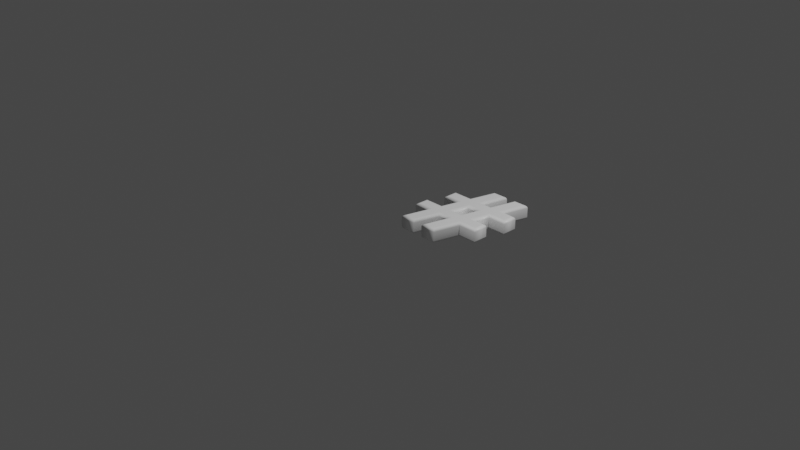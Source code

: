 # Source: 35.blend  (saved by Blender 2.83.19; exported with 4.5.12 LTS)
import bpy
from mathutils import Matrix  # noqa: F401  (used for matrix-valued properties, if any)

bpy.ops.wm.read_factory_settings(use_empty=True)
scene = bpy.context.scene
scene.name = 'Scene'

# ---- collections
col_collection = bpy.data.collections.new('Collection'); scene.collection.children.link(col_collection)

# ---- materials (node trees are filled in below, after node groups)
mat_material = bpy.data.materials.new('Material')
mat_material.alpha_threshold = 0.0
mat_material.use_transparent_shadow = False
mat_material.line_color = (0.0, 0.0, 0.0, 1.0)

# ---- material node trees
mat_material.use_nodes = True; mat_material.node_tree.nodes.clear()
_N = mat_material.node_tree.nodes; _L = mat_material.node_tree.links
n0 = _N.new('ShaderNodeOutputMaterial'); n0.name = 'Material Output'; n0.location = (300, 300)
n1 = _N.new('ShaderNodeBsdfPrincipled'); n1.name = 'Principled BSDF'; n1.location = (10, 300)
n1.distribution = 'GGX'
n1.subsurface_method = 'BURLEY'
n1.inputs[0].default_value = (1.0, 1.0, 1.0, 1.0)
n1.inputs[2].default_value = 0.4
n1.inputs[3].default_value = 1.45
n1.inputs[27].default_value = (0.0, 0.0, 0.0, 1.0)
n1.inputs[28].default_value = 1.0
_L.new(n1.outputs[0], n0.inputs[0])
n0.is_active_output = True

# ---- world
world_world = bpy.data.worlds.new('World'); scene.world = world_world
world_world.use_nodes = True; world_world.node_tree.nodes.clear()
_N = world_world.node_tree.nodes; _L = world_world.node_tree.links
n0 = _N.new('ShaderNodeOutputWorld'); n0.name = 'World Output'; n0.location = (300, 300)
n1 = _N.new('ShaderNodeBackground'); n1.name = 'Background'; n1.location = (10, 300)
n1.inputs[0].default_value = (0.05088, 0.05088, 0.05088, 1.0)
_L.new(n1.outputs[0], n0.inputs[0])
n0.is_active_output = True
world_world.color = (0.05088, 0.05088, 0.05088)
world_world.use_sun_shadow = False
world_world.sun_shadow_jitter_overblur = 0.0

# ---- cameras
cam_camera = bpy.data.cameras.new('Camera')
cam_camera.clip_end = 100.0
cam_camera.ortho_scale = 7.314

# ---- lights
light_light = bpy.data.lights.new('Light', 'POINT')
light_light.transmission_factor = 0.0
light_light.energy = 1000.0
light_light.shadow_soft_size = 0.1
light_light.shadow_maximum_resolution = 0.006
light_light.use_absolute_resolution = True

# ---- meshes
me_35 = bpy.data.meshes.new('35')
me_35.from_pydata([(0.3648, 1.023, 0.08), (0.4762, 1.023, 0.08), (0.4038, 0.7344, 0.08), (0.5743, 0.7344, 0.08), (0.6474, 1.023, 0.08), (0.7588, 1.023, 0.08), (0.6857, 0.7344, 0.08), (0.8556, 0.7344, 0.08), (0.8556, 0.6272, 0.08), (0.6599, 0.6272, 0.08), (0.6015, 0.3947, 0.08), (0.7755, 0.3947, 0.08), (0.7755, 0.2882, 0.08), (0.5743, 0.2882, 0.08), (0.5019, 1.311e-09, 0.08), (0.3905, 1.311e-09, 0.08), (0.4636, 0.2882, 0.08), (0.2924, 0.2882, 0.08), (0.2193, 1.311e-09, 0.08), (0.1086, 1.311e-09, 0.08), (0.181, 0.2882, 0.08), (0.001392, 0.2882, 0.08), (0.001392, 0.3947, 0.08), (0.2081, 0.3947, 0.08), (0.2666, 0.6272, 0.08), (0.08145, 0.6272, 0.08), (0.08145, 0.7344, 0.08), (0.2924, 0.7344, 0.08), (0.4908, 0.3947, 0.08), (0.5486, 0.6272, 0.08), (0.378, 0.6272, 0.08), (0.3195, 0.3947, 0.08), (0.3648, 1.023, -0.08), (0.4762, 1.023, -0.08), (0.4038, 0.7344, -0.08), (0.5743, 0.7344, -0.08), (0.6474, 1.023, -0.08), (0.7588, 1.023, -0.08), (0.6857, 0.7344, -0.08), (0.8556, 0.7344, -0.08), (0.8556, 0.6272, -0.08), (0.6599, 0.6272, -0.08), (0.6015, 0.3947, -0.08), (0.7755, 0.3947, -0.08), (0.7755, 0.2882, -0.08), (0.5743, 0.2882, -0.08), (0.5019, -3.577e-10, -0.08), (0.3905, -3.577e-10, -0.08), (0.4636, 0.2882, -0.08), (0.2924, 0.2882, -0.08), (0.2193, -3.577e-10, -0.08), (0.1086, -3.577e-10, -0.08), (0.181, 0.2882, -0.08), (0.001392, 0.2882, -0.08), (0.001392, 0.3947, -0.08), (0.2081, 0.3947, -0.08), (0.2666, 0.6272, -0.08), (0.08145, 0.6272, -0.08), (0.08145, 0.7344, -0.08), (0.2924, 0.7344, -0.08), (0.4908, 0.3947, -0.08), (0.5486, 0.6272, -0.08), (0.378, 0.6272, -0.08), (0.3195, 0.3947, -0.08), (0.3648, 1.023, -0.08), (0.3558, 1.035, -0.07772), (0.3482, 1.045, -0.07121), (0.3431, 1.051, -0.06148), (0.3414, 1.053, -0.05), (0.3414, 1.053, 0.05), (0.3431, 1.051, 0.06148), (0.3482, 1.045, 0.07121), (0.3558, 1.035, 0.07772), (0.3648, 1.023, 0.08), (0.4762, 1.023, -0.08), (0.4909, 1.035, -0.07772), (0.5033, 1.045, -0.07121), (0.5117, 1.051, -0.06148), (0.5146, 1.053, -0.05), (0.5146, 1.053, 0.05), (0.5117, 1.051, 0.06148), (0.5033, 1.045, 0.07121), (0.4909, 1.035, 0.07772), (0.4762, 1.023, 0.08), (0.4038, 0.7344, -0.08), (0.4185, 0.7459, -0.07772), (0.4309, 0.7556, -0.07121), (0.4393, 0.7621, -0.06148), (0.4422, 0.7644, -0.05), (0.4422, 0.7644, 0.05), (0.4393, 0.7621, 0.06148), (0.4309, 0.7556, 0.07121), (0.4185, 0.7459, 0.07772), (0.4038, 0.7344, 0.08), (0.5743, 0.7344, -0.08), (0.5654, 0.7459, -0.07772), (0.5578, 0.7556, -0.07121), (0.5527, 0.7621, -0.06148), (0.551, 0.7644, -0.05), (0.551, 0.7644, 0.05), (0.5527, 0.7621, 0.06148), (0.5578, 0.7556, 0.07121), (0.5654, 0.7459, 0.07772), (0.5743, 0.7344, 0.08), (0.6474, 1.023, -0.08), (0.6385, 1.035, -0.07772), (0.6309, 1.045, -0.07121), (0.6258, 1.051, -0.06148), (0.6241, 1.053, -0.05), (0.6241, 1.053, 0.05), (0.6258, 1.051, 0.06148), (0.6309, 1.045, 0.07121), (0.6385, 1.035, 0.07772), (0.6474, 1.023, 0.08), (0.7588, 1.023, -0.08), (0.7735, 1.035, -0.07772), (0.786, 1.045, -0.07121), (0.7944, 1.051, -0.06148), (0.7973, 1.053, -0.05), (0.7973, 1.053, 0.05), (0.7944, 1.051, 0.06148), (0.786, 1.045, 0.07121), (0.7735, 1.035, 0.07772), (0.7588, 1.023, 0.08), (0.6857, 0.7344, -0.08), (0.7004, 0.7459, -0.07772), (0.7129, 0.7556, -0.07121), (0.7213, 0.7621, -0.06148), (0.7242, 0.7644, -0.05), (0.7242, 0.7644, 0.05), (0.7213, 0.7621, 0.06148), (0.7129, 0.7556, 0.07121), (0.7004, 0.7459, 0.07772), (0.6857, 0.7344, 0.08), (0.8556, 0.7344, -0.08), (0.867, 0.7459, -0.07772), (0.8768, 0.7556, -0.07121), (0.8833, 0.7621, -0.06148), (0.8856, 0.7644, -0.05), (0.8856, 0.7644, 0.05), (0.8833, 0.7621, 0.06148), (0.8768, 0.7556, 0.07121), (0.867, 0.7459, 0.07772), (0.8556, 0.7344, 0.08), (0.8556, 0.6272, -0.08), (0.867, 0.6157, -0.07772), (0.8768, 0.606, -0.07121), (0.8833, 0.5995, -0.06148), (0.8856, 0.5972, -0.05), (0.8856, 0.5972, 0.05), (0.8833, 0.5995, 0.06148), (0.8768, 0.606, 0.07121), (0.867, 0.6157, 0.07772), (0.8556, 0.6272, 0.08), (0.6599, 0.6272, -0.08), (0.6689, 0.6157, -0.07772), (0.6765, 0.606, -0.07121), (0.6815, 0.5995, -0.06148), (0.6833, 0.5972, -0.05), (0.6833, 0.5972, 0.05), (0.6815, 0.5995, 0.06148), (0.6765, 0.606, 0.07121), (0.6689, 0.6157, 0.07772), (0.6599, 0.6272, 0.08), (0.6015, 0.3947, -0.08), (0.6162, 0.4062, -0.07772), (0.6287, 0.4159, -0.07121), (0.637, 0.4224, -0.06148), (0.6399, 0.4247, -0.05), (0.6399, 0.4247, 0.05), (0.637, 0.4224, 0.06148), (0.6287, 0.4159, 0.07121), (0.6162, 0.4062, 0.07772), (0.6015, 0.3947, 0.08), (0.7755, 0.3947, -0.08), (0.787, 0.4062, -0.07772), (0.7967, 0.4159, -0.07121), (0.8032, 0.4224, -0.06148), (0.8055, 0.4247, -0.05), (0.8055, 0.4247, 0.05), (0.8032, 0.4224, 0.06148), (0.7967, 0.4159, 0.07121), (0.787, 0.4062, 0.07772), (0.7755, 0.3947, 0.08), (0.7755, 0.2882, -0.08), (0.787, 0.2767, -0.07772), (0.7967, 0.267, -0.07121), (0.8032, 0.2605, -0.06148), (0.8055, 0.2582, -0.05), (0.8055, 0.2582, 0.05), (0.8032, 0.2605, 0.06148), (0.7967, 0.267, 0.07121), (0.787, 0.2767, 0.07772), (0.7755, 0.2882, 0.08), (0.5743, 0.2882, -0.08), (0.5833, 0.2767, -0.07772), (0.5909, 0.267, -0.07121), (0.5959, 0.2605, -0.06148), (0.5977, 0.2582, -0.05), (0.5977, 0.2582, 0.05), (0.5959, 0.2605, 0.06148), (0.5909, 0.267, 0.07121), (0.5833, 0.2767, 0.07772), (0.5743, 0.2882, 0.08), (0.5019, -3.577e-10, -0.08), (0.5109, -0.01148, -0.07772), (0.5185, -0.02121, -0.07121), (0.5235, -0.02772, -0.06148), (0.5253, -0.03, -0.05), (0.5253, -0.03, 0.05), (0.5235, -0.02772, 0.06148), (0.5185, -0.02121, 0.07121), (0.5109, -0.01148, 0.07772), (0.5019, 1.311e-09, 0.08), (0.3905, -3.577e-10, -0.08), (0.3758, -0.01148, -0.07772), (0.3633, -0.02121, -0.07121), (0.3549, -0.02772, -0.06148), (0.352, -0.03, -0.05), (0.352, -0.03, 0.05), (0.3549, -0.02772, 0.06148), (0.3633, -0.02121, 0.07121), (0.3758, -0.01148, 0.07772), (0.3905, 1.311e-09, 0.08), (0.4636, 0.2882, -0.08), (0.4489, 0.2767, -0.07772), (0.4364, 0.267, -0.07121), (0.428, 0.2605, -0.06148), (0.4251, 0.2582, -0.05), (0.4251, 0.2582, 0.05), (0.428, 0.2605, 0.06148), (0.4364, 0.267, 0.07121), (0.4489, 0.2767, 0.07772), (0.4636, 0.2882, 0.08), (0.2924, 0.2882, -0.08), (0.3013, 0.2767, -0.07772), (0.3089, 0.267, -0.07121), (0.3139, 0.2605, -0.06148), (0.3157, 0.2582, -0.05), (0.3157, 0.2582, 0.05), (0.3139, 0.2605, 0.06148), (0.3089, 0.267, 0.07121), (0.3013, 0.2767, 0.07772), (0.2924, 0.2882, 0.08), (0.2193, -3.577e-10, -0.08), (0.2282, -0.01148, -0.07772), (0.2358, -0.02121, -0.07121), (0.2408, -0.02772, -0.06148), (0.2426, -0.03, -0.05), (0.2426, -0.03, 0.05), (0.2408, -0.02772, 0.06148), (0.2358, -0.02121, 0.07121), (0.2282, -0.01148, 0.07772), (0.2193, 1.311e-09, 0.08), (0.1086, -3.577e-10, -0.08), (0.09388, -0.01148, -0.07772), (0.0814, -0.02121, -0.07121), (0.07306, -0.02772, -0.06148), (0.07013, -0.03, -0.05), (0.07013, -0.03, 0.05), (0.07306, -0.02772, 0.06148), (0.0814, -0.02121, 0.07121), (0.09388, -0.01148, 0.07772), (0.1086, 1.311e-09, 0.08), (0.181, 0.2882, -0.08), (0.1663, 0.2767, -0.07772), (0.1538, 0.267, -0.07121), (0.1455, 0.2605, -0.06148), (0.1425, 0.2582, -0.05), (0.1425, 0.2582, 0.05), (0.1455, 0.2605, 0.06148), (0.1538, 0.267, 0.07121), (0.1663, 0.2767, 0.07772), (0.181, 0.2882, 0.08), (0.001392, 0.2882, -0.08), (-0.01009, 0.2767, -0.07772), (-0.01982, 0.267, -0.07121), (-0.02632, 0.2605, -0.06148), (-0.02861, 0.2582, -0.05), (-0.02861, 0.2582, 0.05), (-0.02632, 0.2605, 0.06148), (-0.01982, 0.267, 0.07121), (-0.01009, 0.2767, 0.07772), (0.001392, 0.2882, 0.08), (0.001392, 0.3947, -0.08), (-0.01009, 0.4062, -0.07772), (-0.01982, 0.4159, -0.07121), (-0.02632, 0.4224, -0.06148), (-0.02861, 0.4247, -0.05), (-0.02861, 0.4247, 0.05), (-0.02632, 0.4224, 0.06148), (-0.01982, 0.4159, 0.07121), (-0.01009, 0.4062, 0.07772), (0.001392, 0.3947, 0.08), (0.2081, 0.3947, -0.08), (0.1992, 0.4062, -0.07772), (0.1916, 0.4159, -0.07121), (0.1865, 0.4224, -0.06148), (0.1848, 0.4247, -0.05), (0.1848, 0.4247, 0.05), (0.1865, 0.4224, 0.06148), (0.1916, 0.4159, 0.07121), (0.1992, 0.4062, 0.07772), (0.2081, 0.3947, 0.08), (0.2666, 0.6272, -0.08), (0.2519, 0.6157, -0.07772), (0.2394, 0.606, -0.07121), (0.2311, 0.5995, -0.06148), (0.2281, 0.5972, -0.05), (0.2281, 0.5972, 0.05), (0.2311, 0.5995, 0.06148), (0.2394, 0.606, 0.07121), (0.2519, 0.6157, 0.07772), (0.2666, 0.6272, 0.08), (0.08145, 0.6272, -0.08), (0.06997, 0.6157, -0.07772), (0.06023, 0.606, -0.07121), (0.05373, 0.5995, -0.06148), (0.05145, 0.5972, -0.05), (0.05145, 0.5972, 0.05), (0.05373, 0.5995, 0.06148), (0.06023, 0.606, 0.07121), (0.06997, 0.6157, 0.07772), (0.08145, 0.6272, 0.08), (0.08145, 0.7344, -0.08), (0.06997, 0.7459, -0.07772), (0.06023, 0.7556, -0.07121), (0.05373, 0.7621, -0.06148), (0.05145, 0.7644, -0.05), (0.05145, 0.7644, 0.05), (0.05373, 0.7621, 0.06148), (0.06023, 0.7556, 0.07121), (0.06997, 0.7459, 0.07772), (0.08145, 0.7344, 0.08), (0.2924, 0.7344, -0.08), (0.2834, 0.7459, -0.07772), (0.2758, 0.7556, -0.07121), (0.2707, 0.7621, -0.06148), (0.269, 0.7644, -0.05), (0.269, 0.7644, 0.05), (0.2707, 0.7621, 0.06148), (0.2758, 0.7556, 0.07121), (0.2834, 0.7459, 0.07772), (0.2924, 0.7344, 0.08), (0.4908, 0.3947, -0.08), (0.4818, 0.4062, -0.07772), (0.4742, 0.4159, -0.07121), (0.4691, 0.4224, -0.06148), (0.4673, 0.4247, -0.05), (0.4673, 0.4247, 0.05), (0.4691, 0.4224, 0.06148), (0.4742, 0.4159, 0.07121), (0.4818, 0.4062, 0.07772), (0.4908, 0.3947, 0.08), (0.5486, 0.6272, -0.08), (0.5339, 0.6157, -0.07772), (0.5214, 0.606, -0.07121), (0.5131, 0.5995, -0.06148), (0.5102, 0.5972, -0.05), (0.5102, 0.5972, 0.05), (0.5131, 0.5995, 0.06148), (0.5214, 0.606, 0.07121), (0.5339, 0.6157, 0.07772), (0.5486, 0.6272, 0.08), (0.378, 0.6272, -0.08), (0.387, 0.6157, -0.07772), (0.3945, 0.606, -0.07121), (0.3996, 0.5995, -0.06148), (0.4014, 0.5972, -0.05), (0.4014, 0.5972, 0.05), (0.3996, 0.5995, 0.06148), (0.3945, 0.606, 0.07121), (0.387, 0.6157, 0.07772), (0.378, 0.6272, 0.08), (0.3195, 0.3947, -0.08), (0.3343, 0.4062, -0.07772), (0.3467, 0.4159, -0.07121), (0.3551, 0.4224, -0.06148), (0.358, 0.4247, -0.05), (0.358, 0.4247, 0.05), (0.3551, 0.4224, 0.06148), (0.3467, 0.4159, 0.07121), (0.3343, 0.4062, 0.07772), (0.3195, 0.3947, 0.08)], [], [(27, 1, 0), (27, 2, 1), (3, 5, 4), (3, 6, 5), (25, 27, 26), (25, 2, 27), (25, 3, 2), (25, 6, 3), (25, 7, 6), (25, 8, 7), (24, 8, 25), (23, 30, 24), (30, 8, 24), (23, 31, 30), (29, 8, 30), (28, 9, 29), (9, 8, 29), (28, 10, 9), (21, 23, 22), (21, 31, 23), (21, 28, 31), (21, 10, 28), (21, 11, 10), (21, 12, 11), (20, 12, 21), (19, 17, 20), (17, 12, 20), (19, 18, 17), (16, 12, 17), (15, 13, 16), (13, 12, 16), (15, 14, 13), (33, 59, 32), (34, 59, 33), (37, 35, 36), (38, 35, 37), (59, 57, 58), (34, 57, 59), (35, 57, 34), (38, 57, 35), (39, 57, 38), (40, 57, 39), (40, 56, 57), (62, 55, 56), (40, 62, 56), (63, 55, 62), (40, 61, 62), (41, 60, 61), (40, 41, 61), (42, 60, 41), (55, 53, 54), (63, 53, 55), (60, 53, 63), (42, 53, 60), (43, 53, 42), (44, 53, 43), (44, 52, 53), (49, 51, 52), (44, 49, 52), (50, 51, 49), (44, 48, 49), (45, 47, 48), (44, 45, 48), (46, 47, 45), (65, 75, 74, 64), (66, 76, 75, 65), (67, 77, 76, 66), (68, 78, 77, 67), (69, 79, 78, 68), (70, 80, 79, 69), (71, 81, 80, 70), (72, 82, 81, 71), (73, 83, 82, 72), (75, 85, 84, 74), (76, 86, 85, 75), (77, 87, 86, 76), (78, 88, 87, 77), (79, 89, 88, 78), (80, 90, 89, 79), (81, 91, 90, 80), (82, 92, 91, 81), (83, 93, 92, 82), (85, 95, 94, 84), (86, 96, 95, 85), (87, 97, 96, 86), (88, 98, 97, 87), (89, 99, 98, 88), (90, 100, 99, 89), (91, 101, 100, 90), (92, 102, 101, 91), (93, 103, 102, 92), (95, 105, 104, 94), (96, 106, 105, 95), (97, 107, 106, 96), (98, 108, 107, 97), (99, 109, 108, 98), (100, 110, 109, 99), (101, 111, 110, 100), (102, 112, 111, 101), (103, 113, 112, 102), (105, 115, 114, 104), (106, 116, 115, 105), (107, 117, 116, 106), (108, 118, 117, 107), (109, 119, 118, 108), (110, 120, 119, 109), (111, 121, 120, 110), (112, 122, 121, 111), (113, 123, 122, 112), (115, 125, 124, 114), (116, 126, 125, 115), (117, 127, 126, 116), (118, 128, 127, 117), (119, 129, 128, 118), (120, 130, 129, 119), (121, 131, 130, 120), (122, 132, 131, 121), (123, 133, 132, 122), (125, 135, 134, 124), (126, 136, 135, 125), (127, 137, 136, 126), (128, 138, 137, 127), (129, 139, 138, 128), (130, 140, 139, 129), (131, 141, 140, 130), (132, 142, 141, 131), (133, 143, 142, 132), (135, 145, 144, 134), (136, 146, 145, 135), (137, 147, 146, 136), (138, 148, 147, 137), (139, 149, 148, 138), (140, 150, 149, 139), (141, 151, 150, 140), (142, 152, 151, 141), (143, 153, 152, 142), (145, 155, 154, 144), (146, 156, 155, 145), (147, 157, 156, 146), (148, 158, 157, 147), (149, 159, 158, 148), (150, 160, 159, 149), (151, 161, 160, 150), (152, 162, 161, 151), (153, 163, 162, 152), (155, 165, 164, 154), (156, 166, 165, 155), (157, 167, 166, 156), (158, 168, 167, 157), (159, 169, 168, 158), (160, 170, 169, 159), (161, 171, 170, 160), (162, 172, 171, 161), (163, 173, 172, 162), (165, 175, 174, 164), (166, 176, 175, 165), (167, 177, 176, 166), (168, 178, 177, 167), (169, 179, 178, 168), (170, 180, 179, 169), (171, 181, 180, 170), (172, 182, 181, 171), (173, 183, 182, 172), (175, 185, 184, 174), (176, 186, 185, 175), (177, 187, 186, 176), (178, 188, 187, 177), (179, 189, 188, 178), (180, 190, 189, 179), (181, 191, 190, 180), (182, 192, 191, 181), (183, 193, 192, 182), (185, 195, 194, 184), (186, 196, 195, 185), (187, 197, 196, 186), (188, 198, 197, 187), (189, 199, 198, 188), (190, 200, 199, 189), (191, 201, 200, 190), (192, 202, 201, 191), (193, 203, 202, 192), (195, 205, 204, 194), (196, 206, 205, 195), (197, 207, 206, 196), (198, 208, 207, 197), (199, 209, 208, 198), (200, 210, 209, 199), (201, 211, 210, 200), (202, 212, 211, 201), (203, 213, 212, 202), (205, 215, 214, 204), (206, 216, 215, 205), (207, 217, 216, 206), (208, 218, 217, 207), (209, 219, 218, 208), (210, 220, 219, 209), (211, 221, 220, 210), (212, 222, 221, 211), (213, 223, 222, 212), (215, 225, 224, 214), (216, 226, 225, 215), (217, 227, 226, 216), (218, 228, 227, 217), (219, 229, 228, 218), (220, 230, 229, 219), (221, 231, 230, 220), (222, 232, 231, 221), (223, 233, 232, 222), (225, 235, 234, 224), (226, 236, 235, 225), (227, 237, 236, 226), (228, 238, 237, 227), (229, 239, 238, 228), (230, 240, 239, 229), (231, 241, 240, 230), (232, 242, 241, 231), (233, 243, 242, 232), (235, 245, 244, 234), (236, 246, 245, 235), (237, 247, 246, 236), (238, 248, 247, 237), (239, 249, 248, 238), (240, 250, 249, 239), (241, 251, 250, 240), (242, 252, 251, 241), (243, 253, 252, 242), (245, 255, 254, 244), (246, 256, 255, 245), (247, 257, 256, 246), (248, 258, 257, 247), (249, 259, 258, 248), (250, 260, 259, 249), (251, 261, 260, 250), (252, 262, 261, 251), (253, 263, 262, 252), (255, 265, 264, 254), (256, 266, 265, 255), (257, 267, 266, 256), (258, 268, 267, 257), (259, 269, 268, 258), (260, 270, 269, 259), (261, 271, 270, 260), (262, 272, 271, 261), (263, 273, 272, 262), (265, 275, 274, 264), (266, 276, 275, 265), (267, 277, 276, 266), (268, 278, 277, 267), (269, 279, 278, 268), (270, 280, 279, 269), (271, 281, 280, 270), (272, 282, 281, 271), (273, 283, 282, 272), (275, 285, 284, 274), (276, 286, 285, 275), (277, 287, 286, 276), (278, 288, 287, 277), (279, 289, 288, 278), (280, 290, 289, 279), (281, 291, 290, 280), (282, 292, 291, 281), (283, 293, 292, 282), (285, 295, 294, 284), (286, 296, 295, 285), (287, 297, 296, 286), (288, 298, 297, 287), (289, 299, 298, 288), (290, 300, 299, 289), (291, 301, 300, 290), (292, 302, 301, 291), (293, 303, 302, 292), (295, 305, 304, 294), (296, 306, 305, 295), (297, 307, 306, 296), (298, 308, 307, 297), (299, 309, 308, 298), (300, 310, 309, 299), (301, 311, 310, 300), (302, 312, 311, 301), (303, 313, 312, 302), (305, 315, 314, 304), (306, 316, 315, 305), (307, 317, 316, 306), (308, 318, 317, 307), (309, 319, 318, 308), (310, 320, 319, 309), (311, 321, 320, 310), (312, 322, 321, 311), (313, 323, 322, 312), (315, 325, 324, 314), (316, 326, 325, 315), (317, 327, 326, 316), (318, 328, 327, 317), (319, 329, 328, 318), (320, 330, 329, 319), (321, 331, 330, 320), (322, 332, 331, 321), (323, 333, 332, 322), (325, 335, 334, 324), (326, 336, 335, 325), (327, 337, 336, 326), (328, 338, 337, 327), (329, 339, 338, 328), (330, 340, 339, 329), (331, 341, 340, 330), (332, 342, 341, 331), (333, 343, 342, 332), (335, 65, 64, 334), (336, 66, 65, 335), (337, 67, 66, 336), (338, 68, 67, 337), (339, 69, 68, 338), (340, 70, 69, 339), (341, 71, 70, 340), (342, 72, 71, 341), (343, 73, 72, 342), (345, 355, 354, 344), (346, 356, 355, 345), (347, 357, 356, 346), (348, 358, 357, 347), (349, 359, 358, 348), (350, 360, 359, 349), (351, 361, 360, 350), (352, 362, 361, 351), (353, 363, 362, 352), (355, 365, 364, 354), (356, 366, 365, 355), (357, 367, 366, 356), (358, 368, 367, 357), (359, 369, 368, 358), (360, 370, 369, 359), (361, 371, 370, 360), (362, 372, 371, 361), (363, 373, 372, 362), (365, 375, 374, 364), (366, 376, 375, 365), (367, 377, 376, 366), (368, 378, 377, 367), (369, 379, 378, 368), (370, 380, 379, 369), (371, 381, 380, 370), (372, 382, 381, 371), (373, 383, 382, 372), (375, 345, 344, 374), (376, 346, 345, 375), (377, 347, 346, 376), (378, 348, 347, 377), (379, 349, 348, 378), (380, 350, 349, 379), (381, 351, 350, 380), (382, 352, 351, 381), (383, 353, 352, 382)])
me_35.polygons.foreach_set('use_smooth', [0, 0, 0, 0, 0, 0, 0, 0, 0, 0, 0, 0, 0, 0, 0, 0, 0, 0, 0, 0, 0, 0, 0, 0, 0, 0, 0, 0, 0, 0, 0, 0, 0, 0, 0, 0, 0, 0, 0, 0, 0, 0, 0, 0, 0, 0, 0, 0, 0, 0, 0, 0, 0, 0, 0, 0, 0, 0, 0, 0, 0, 0, 0, 0, 1, 1, 1, 1, 1, 1, 1, 1, 1, 1, 1, 1, 1, 1, 1, 1, 1, 1, 1, 1, 1, 1, 1, 1, 1, 1, 1, 1, 1, 1, 1, 1, 1, 1, 1, 1, 1, 1, 1, 1, 1, 1, 1, 1, 1, 1, 1, 1, 1, 1, 1, 1, 1, 1, 1, 1, 1, 1, 1, 1, 1, 1, 1, 1, 1, 1, 1, 1, 1, 1, 1, 1, 1, 1, 1, 1, 1, 1, 1, 1, 1, 1, 1, 1, 1, 1, 1, 1, 1, 1, 1, 1, 1, 1, 1, 1, 1, 1, 1, 1, 1, 1, 1, 1, 1, 1, 1, 1, 1, 1, 1, 1, 1, 1, 1, 1, 1, 1, 1, 1, 1, 1, 1, 1, 1, 1, 1, 1, 1, 1, 1, 1, 1, 1, 1, 1, 1, 1, 1, 1, 1, 1, 1, 1, 1, 1, 1, 1, 1, 1, 1, 1, 1, 1, 1, 1, 1, 1, 1, 1, 1, 1, 1, 1, 1, 1, 1, 1, 1, 1, 1, 1, 1, 1, 1, 1, 1, 1, 1, 1, 1, 1, 1, 1, 1, 1, 1, 1, 1, 1, 1, 1, 1, 1, 1, 1, 1, 1, 1, 1, 1, 1, 1, 1, 1, 1, 1, 1, 1, 1, 1, 1, 1, 1, 1, 1, 1, 1, 1, 1, 1, 1, 1, 1, 1, 1, 1, 1, 1, 1, 1, 1, 1, 1, 1, 1, 1, 1, 1, 1, 1, 1, 1, 1, 1, 1, 1, 1, 1, 1, 1, 1, 1, 1, 1, 1, 1, 1, 1, 1, 1, 1, 1, 1, 1, 1, 1, 1, 1, 1, 1, 1, 1, 1, 1, 1, 1, 1, 1, 1, 1, 1, 1, 1, 1, 1, 1, 1])
_uv = me_35.uv_layers.new(name='UVMap')
_uv.uv.foreach_set('vector', [0.6412, 0.8932, 0.7542, 0.9848, 0.7093, 0.9998, 0.6412, 0.8932, 0.686, 0.8782, 0.7542, 0.9848, 0.7548, 0.8552, 0.8681, 0.9467, 0.8232, 0.9617, 0.7548, 0.8552, 0.7996, 0.8402, 0.8681, 0.9467, 0.5417, 0.8785, 0.6412, 0.8932, 0.5562, 0.9217, 0.5417, 0.8785, 0.686, 0.8782, 0.6412, 0.8932, 0.5417, 0.8785, 0.7548, 0.8552, 0.686, 0.8782, 0.5417, 0.8785, 0.7996, 0.8402, 0.7548, 0.8552, 0.5417, 0.8785, 0.8681, 0.8172, 0.7996, 0.8402, 0.5417, 0.8785, 0.8536, 0.774, 0.8681, 0.8172, 0.6967, 0.8235, 0.8536, 0.774, 0.5417, 0.8785, 0.6518, 0.7431, 0.744, 0.8075, 0.6967, 0.8235, 0.744, 0.8075, 0.8536, 0.774, 0.6967, 0.8235, 0.6518, 0.7431, 0.695, 0.7329, 0.744, 0.8075, 0.7971, 0.7903, 0.8536, 0.774, 0.744, 0.8075, 0.7555, 0.7181, 0.8272, 0.7811, 0.7971, 0.7903, 0.8272, 0.7811, 0.8536, 0.774, 0.7971, 0.7903, 0.7555, 0.7181, 0.7922, 0.7092, 0.8272, 0.7811, 0.5667, 0.722, 0.6518, 0.7431, 0.5759, 0.761, 0.5667, 0.722, 0.695, 0.7329, 0.6518, 0.7431, 0.5667, 0.722, 0.7555, 0.7181, 0.695, 0.7329, 0.5667, 0.722, 0.7922, 0.7092, 0.7555, 0.7181, 0.5667, 0.722, 0.855, 0.6943, 0.7922, 0.7092, 0.5667, 0.722, 0.8459, 0.6559, 0.855, 0.6943, 0.7057, 0.6865, 0.8459, 0.6559, 0.5667, 0.722, 0.6176, 0.5166, 0.7756, 0.67, 0.7057, 0.6865, 0.7756, 0.67, 0.8459, 0.6559, 0.7057, 0.6865, 0.6176, 0.5166, 0.687, 0.5002, 0.7756, 0.67, 0.8106, 0.6623, 0.8459, 0.6559, 0.7756, 0.67, 0.7898, 0.6188, 0.8282, 0.6588, 0.8106, 0.6623, 0.8282, 0.6588, 0.8459, 0.6559, 0.8106, 0.6623, 0.7898, 0.6188, 0.8075, 0.6153, 0.8282, 0.6588, 0.7542, 0.01519, 0.6412, 0.1068, 0.7093, 0.0001583, 0.686, 0.1218, 0.6412, 0.1068, 0.7542, 0.01519, 0.8681, 0.05332, 0.7548, 0.1448, 0.8232, 0.03829, 0.7996, 0.1598, 0.7548, 0.1448, 0.8681, 0.05332, 0.6412, 0.1068, 0.5417, 0.1215, 0.5562, 0.07832, 0.686, 0.1218, 0.5417, 0.1215, 0.6412, 0.1068, 0.7548, 0.1448, 0.5417, 0.1215, 0.686, 0.1218, 0.7996, 0.1598, 0.5417, 0.1215, 0.7548, 0.1448, 0.8681, 0.1828, 0.5417, 0.1215, 0.7996, 0.1598, 0.8536, 0.226, 0.5417, 0.1215, 0.8681, 0.1828, 0.8536, 0.226, 0.6967, 0.1765, 0.5417, 0.1215, 0.744, 0.1925, 0.6518, 0.2569, 0.6967, 0.1765, 0.8536, 0.226, 0.744, 0.1925, 0.6967, 0.1765, 0.695, 0.2671, 0.6518, 0.2569, 0.744, 0.1925, 0.8536, 0.226, 0.7971, 0.2097, 0.744, 0.1925, 0.8272, 0.2189, 0.7555, 0.2819, 0.7971, 0.2097, 0.8536, 0.226, 0.8272, 0.2189, 0.7971, 0.2097, 0.7922, 0.2908, 0.7555, 0.2819, 0.8272, 0.2189, 0.6518, 0.2569, 0.5667, 0.278, 0.5759, 0.239, 0.695, 0.2671, 0.5667, 0.278, 0.6518, 0.2569, 0.7555, 0.2819, 0.5667, 0.278, 0.695, 0.2671, 0.7922, 0.2908, 0.5667, 0.278, 0.7555, 0.2819, 0.855, 0.3057, 0.5667, 0.278, 0.7922, 0.2908, 0.8459, 0.3441, 0.5667, 0.278, 0.855, 0.3057, 0.8459, 0.3441, 0.7057, 0.3135, 0.5667, 0.278, 0.7756, 0.33, 0.6176, 0.4834, 0.7057, 0.3135, 0.8459, 0.3441, 0.7756, 0.33, 0.7057, 0.3135, 0.687, 0.4998, 0.6176, 0.4834, 0.7756, 0.33, 0.8459, 0.3441, 0.8106, 0.3377, 0.7756, 0.33, 0.8282, 0.3412, 0.7898, 0.3812, 0.8106, 0.3377, 0.8459, 0.3441, 0.8282, 0.3412, 0.8106, 0.3377, 0.8075, 0.3847, 0.7898, 0.3812, 0.8282, 0.3412, 0.06821, 0.1483, 0.07941, 0.1302, 0.08021, 0.133, 0.07063, 0.1485, 0.06589, 0.1481, 0.07859, 0.1277, 0.07941, 0.1302, 0.06821, 0.1483, 0.06358, 0.1479, 0.07774, 0.1253, 0.07859, 0.1277, 0.06589, 0.1481, 0.0611, 0.1475, 0.0769, 0.1228, 0.07774, 0.1253, 0.06358, 0.1479, 0.04719, 0.1386, 0.07342, 0.1189, 0.0769, 0.1228, 0.0611, 0.1475, 0.04497, 0.1369, 0.07187, 0.117, 0.07342, 0.1189, 0.04719, 0.1386, 0.04275, 0.1352, 0.07012, 0.1149, 0.07187, 0.117, 0.04497, 0.1369, 0.0404, 0.1332, 0.068, 0.1126, 0.07012, 0.1149, 0.04275, 0.1352, 0.0378, 0.1309, 0.06529, 0.1096, 0.068, 0.1126, 0.0404, 0.1332, 0.07941, 0.1302, 0.1866, 0.1696, 0.1875, 0.1765, 0.08021, 0.133, 0.07859, 0.1277, 0.1855, 0.1625, 0.1866, 0.1696, 0.07941, 0.1302, 0.07774, 0.1253, 0.1842, 0.1554, 0.1855, 0.1625, 0.07859, 0.1277, 0.0769, 0.1228, 0.1827, 0.1485, 0.1842, 0.1554, 0.07774, 0.1253, 0.07342, 0.1189, 0.1558, 0.04165, 0.1827, 0.1485, 0.0769, 0.1228, 0.07187, 0.117, 0.1527, 0.03601, 0.1558, 0.04165, 0.07342, 0.1189, 0.07012, 0.1149, 0.1497, 0.03042, 0.1527, 0.03601, 0.07187, 0.117, 0.068, 0.1126, 0.1467, 0.02511, 0.1497, 0.03042, 0.07012, 0.1149, 0.06529, 0.1096, 0.1441, 0.02031, 0.1467, 0.02511, 0.068, 0.1126, 0.1866, 0.1696, 0.2534, 0.1232, 0.2576, 0.1268, 0.1875, 0.1765, 0.1855, 0.1625, 0.2492, 0.1195, 0.2534, 0.1232, 0.1866, 0.1696, 0.1842, 0.1554, 0.2451, 0.1156, 0.2492, 0.1195, 0.1855, 0.1625, 0.1827, 0.1485, 0.2411, 0.1113, 0.2451, 0.1156, 0.1842, 0.1554, 0.1558, 0.04165, 0.2115, 0.0272, 0.2411, 0.1113, 0.1827, 0.1485, 0.1527, 0.03601, 0.2105, 0.02255, 0.2115, 0.0272, 0.1558, 0.04165, 0.1497, 0.03042, 0.2098, 0.01807, 0.2105, 0.02255, 0.1527, 0.03601, 0.1467, 0.02511, 0.2093, 0.01375, 0.2098, 0.01807, 0.1497, 0.03042, 0.1441, 0.02031, 0.2089, 0.009682, 0.2093, 0.01375, 0.1467, 0.02511, 0.2534, 0.1232, 0.303, 0.03221, 0.3044, 0.03392, 0.2576, 0.1268, 0.2492, 0.1195, 0.3018, 0.03052, 0.303, 0.03221, 0.2534, 0.1232, 0.2451, 0.1156, 0.3006, 0.02877, 0.3018, 0.03052, 0.2492, 0.1195, 0.2411, 0.1113, 0.2993, 0.02683, 0.3006, 0.02877, 0.2451, 0.1156, 0.2115, 0.0272, 0.2987, 0.01102, 0.2993, 0.02683, 0.2411, 0.1113, 0.2105, 0.02255, 0.2989, 0.008538, 0.2987, 0.01102, 0.2115, 0.0272, 0.2098, 0.01807, 0.2992, 0.006015, 0.2989, 0.008538, 0.2105, 0.02255, 0.2093, 0.01375, 0.2996, 0.003267, 0.2992, 0.006015, 0.2098, 0.01807, 0.2089, 0.009682, 0.3002, 0.0001583, 0.2996, 0.003267, 0.2093, 0.01375, 0.303, 0.03221, 0.3209, 0.03015, 0.3196, 0.03212, 0.3044, 0.03392, 0.3018, 0.03052, 0.3221, 0.02831, 0.3209, 0.03015, 0.303, 0.03221, 0.3006, 0.02877, 0.3232, 0.02652, 0.3221, 0.02831, 0.3018, 0.03052, 0.2993, 0.02683, 0.3243, 0.02473, 0.3232, 0.02652, 0.3006, 0.02877, 0.2987, 0.01102, 0.3253, 0.02088, 0.3243, 0.02473, 0.2993, 0.02683, 0.2989, 0.008538, 0.3259, 0.01896, 0.3253, 0.02088, 0.2987, 0.01102, 0.2992, 0.006015, 0.3267, 0.01683, 0.3259, 0.01896, 0.2989, 0.008538, 0.2996, 0.003267, 0.3275, 0.01432, 0.3267, 0.01683, 0.2992, 0.006015, 0.3002, 0.0001583, 0.3285, 0.01117, 0.3275, 0.01432, 0.2996, 0.003267, 0.3209, 0.03015, 0.3482, 0.1037, 0.3456, 0.1083, 0.3196, 0.03212, 0.3221, 0.02831, 0.3508, 0.09919, 0.3482, 0.1037, 0.3209, 0.03015, 0.3232, 0.02652, 0.3533, 0.09477, 0.3508, 0.09919, 0.3221, 0.02831, 0.3243, 0.02473, 0.3558, 0.09056, 0.3533, 0.09477, 0.3232, 0.02652, 0.3253, 0.02088, 0.3988, 0.04363, 0.3558, 0.09056, 0.3243, 0.02473, 0.3259, 0.01896, 0.4023, 0.04043, 0.3988, 0.04363, 0.3253, 0.02088, 0.3267, 0.01683, 0.406, 0.03722, 0.4023, 0.04043, 0.3259, 0.01896, 0.3275, 0.01432, 0.4096, 0.03407, 0.406, 0.03722, 0.3267, 0.01683, 0.3285, 0.01117, 0.413, 0.03115, 0.4096, 0.03407, 0.3275, 0.01432, 0.3482, 0.1037, 0.3956, 0.09838, 0.3946, 0.1008, 0.3456, 0.1083, 0.3508, 0.09919, 0.3966, 0.09621, 0.3956, 0.09838, 0.3482, 0.1037, 0.3533, 0.09477, 0.3977, 0.09418, 0.3966, 0.09621, 0.3508, 0.09919, 0.3558, 0.09056, 0.3988, 0.09219, 0.3977, 0.09418, 0.3533, 0.09477, 0.3988, 0.04363, 0.408, 0.08393, 0.3988, 0.09219, 0.3558, 0.09056, 0.4023, 0.04043, 0.4101, 0.08301, 0.408, 0.08393, 0.3988, 0.04363, 0.406, 0.03722, 0.4123, 0.08217, 0.4101, 0.08301, 0.4023, 0.04043, 0.4096, 0.03407, 0.4148, 0.08136, 0.4123, 0.08217, 0.406, 0.03722, 0.413, 0.03115, 0.4177, 0.08054, 0.4148, 0.08136, 0.4096, 0.03407, 0.3956, 0.09838, 0.4075, 0.1156, 0.4049, 0.1156, 0.3946, 0.1008, 0.3966, 0.09621, 0.41, 0.1155, 0.4075, 0.1156, 0.3956, 0.09838, 0.3977, 0.09418, 0.4124, 0.1153, 0.41, 0.1155, 0.3966, 0.09621, 0.3988, 0.09219, 0.4149, 0.1151, 0.4124, 0.1153, 0.3977, 0.09418, 0.408, 0.08393, 0.4235, 0.1104, 0.4149, 0.1151, 0.3988, 0.09219, 0.4101, 0.08301, 0.4255, 0.1089, 0.4235, 0.1104, 0.408, 0.08393, 0.4123, 0.08217, 0.4276, 0.1073, 0.4255, 0.1089, 0.4101, 0.08301, 0.4148, 0.08136, 0.4298, 0.1055, 0.4276, 0.1073, 0.4123, 0.08217, 0.4177, 0.08054, 0.4324, 0.1033, 0.4298, 0.1055, 0.4148, 0.08136, 0.4075, 0.1156, 0.3739, 0.1799, 0.3676, 0.1793, 0.4049, 0.1156, 0.41, 0.1155, 0.3801, 0.1803, 0.3739, 0.1799, 0.4075, 0.1156, 0.4124, 0.1153, 0.3862, 0.1804, 0.3801, 0.1803, 0.41, 0.1155, 0.4149, 0.1151, 0.3923, 0.1802, 0.3862, 0.1804, 0.4124, 0.1153, 0.4235, 0.1104, 0.4706, 0.163, 0.3923, 0.1802, 0.4149, 0.1151, 0.4255, 0.1089, 0.4752, 0.1598, 0.4706, 0.163, 0.4235, 0.1104, 0.4276, 0.1073, 0.4795, 0.1565, 0.4752, 0.1598, 0.4255, 0.1089, 0.4298, 0.1055, 0.4836, 0.1532, 0.4795, 0.1565, 0.4276, 0.1073, 0.4324, 0.1033, 0.4875, 0.1499, 0.4836, 0.1532, 0.4298, 0.1055, 0.3739, 0.1799, 0.4114, 0.3002, 0.4063, 0.306, 0.3676, 0.1793, 0.3801, 0.1803, 0.4167, 0.2944, 0.4114, 0.3002, 0.3739, 0.1799, 0.3862, 0.1804, 0.4222, 0.2889, 0.4167, 0.2944, 0.3801, 0.1803, 0.3923, 0.1802, 0.4276, 0.2838, 0.4222, 0.2889, 0.3862, 0.1804, 0.4706, 0.163, 0.5164, 0.2503, 0.4276, 0.2838, 0.3923, 0.1802, 0.4752, 0.1598, 0.5226, 0.2496, 0.5164, 0.2503, 0.4706, 0.163, 0.4795, 0.1565, 0.529, 0.249, 0.5226, 0.2496, 0.4752, 0.1598, 0.4836, 0.1532, 0.5354, 0.2487, 0.529, 0.249, 0.4795, 0.1565, 0.4875, 0.1499, 0.5414, 0.2484, 0.5354, 0.2487, 0.4836, 0.1532, 0.4114, 0.3002, 0.4811, 0.3151, 0.4791, 0.3174, 0.4063, 0.306, 0.4167, 0.2944, 0.4831, 0.3131, 0.4811, 0.3151, 0.4114, 0.3002, 0.4222, 0.2889, 0.485, 0.3113, 0.4831, 0.3131, 0.4167, 0.2944, 0.4276, 0.2838, 0.487, 0.3096, 0.485, 0.3113, 0.4222, 0.2889, 0.5164, 0.2503, 0.5011, 0.3048, 0.487, 0.3096, 0.4276, 0.2838, 0.5226, 0.2496, 0.5038, 0.305, 0.5011, 0.3048, 0.5164, 0.2503, 0.529, 0.249, 0.5065, 0.3053, 0.5038, 0.305, 0.5226, 0.2496, 0.5354, 0.2487, 0.5094, 0.3058, 0.5065, 0.3053, 0.529, 0.249, 0.5414, 0.2484, 0.5128, 0.3066, 0.5094, 0.3058, 0.5354, 0.2487, 0.4811, 0.3151, 0.4868, 0.3376, 0.4841, 0.3368, 0.4791, 0.3174, 0.4831, 0.3131, 0.4892, 0.3382, 0.4868, 0.3376, 0.4811, 0.3151, 0.485, 0.3113, 0.4916, 0.3388, 0.4892, 0.3382, 0.4831, 0.3131, 0.487, 0.3096, 0.4942, 0.3393, 0.4916, 0.3388, 0.485, 0.3113, 0.5011, 0.3048, 0.5045, 0.3381, 0.4942, 0.3393, 0.487, 0.3096, 0.5038, 0.305, 0.507, 0.3376, 0.5045, 0.3381, 0.5011, 0.3048, 0.5065, 0.3053, 0.5097, 0.3371, 0.507, 0.3376, 0.5038, 0.305, 0.5094, 0.3058, 0.5127, 0.3364, 0.5097, 0.3371, 0.5065, 0.3053, 0.5128, 0.3066, 0.5161, 0.3355, 0.5127, 0.3364, 0.5094, 0.3058, 0.4868, 0.3376, 0.4456, 0.3842, 0.4408, 0.3832, 0.4841, 0.3368, 0.4892, 0.3382, 0.4505, 0.3852, 0.4456, 0.3842, 0.4868, 0.3376, 0.4916, 0.3388, 0.4552, 0.3862, 0.4505, 0.3852, 0.4892, 0.3382, 0.4942, 0.3393, 0.4599, 0.3871, 0.4552, 0.3862, 0.4916, 0.3388, 0.5045, 0.3381, 0.5234, 0.3982, 0.4599, 0.3871, 0.4942, 0.3393, 0.507, 0.3376, 0.5281, 0.3981, 0.5234, 0.3982, 0.5045, 0.3381, 0.5097, 0.3371, 0.5327, 0.398, 0.5281, 0.3981, 0.507, 0.3376, 0.5127, 0.3364, 0.5371, 0.398, 0.5327, 0.398, 0.5097, 0.3371, 0.5161, 0.3355, 0.5414, 0.398, 0.5371, 0.398, 0.5127, 0.3364, 0.4456, 0.3842, 0.4738, 0.4671, 0.4714, 0.467, 0.4408, 0.3832, 0.4505, 0.3852, 0.4761, 0.4673, 0.4738, 0.4671, 0.4456, 0.3842, 0.4552, 0.3862, 0.4784, 0.4676, 0.4761, 0.4673, 0.4505, 0.3852, 0.4599, 0.3871, 0.4809, 0.468, 0.4784, 0.4676, 0.4552, 0.3862, 0.5234, 0.3982, 0.495, 0.477, 0.4809, 0.468, 0.4599, 0.3871, 0.5281, 0.3981, 0.4972, 0.4786, 0.495, 0.477, 0.5234, 0.3982, 0.5327, 0.398, 0.4995, 0.4804, 0.4972, 0.4786, 0.5281, 0.3981, 0.5371, 0.398, 0.5019, 0.4824, 0.4995, 0.4804, 0.5327, 0.398, 0.5414, 0.398, 0.5045, 0.4848, 0.5019, 0.4824, 0.5371, 0.398, 0.4738, 0.4671, 0.4625, 0.4852, 0.4617, 0.4824, 0.4714, 0.467, 0.4761, 0.4673, 0.4633, 0.4878, 0.4625, 0.4852, 0.4738, 0.4671, 0.4784, 0.4676, 0.4641, 0.4902, 0.4633, 0.4878, 0.4761, 0.4673, 0.4809, 0.468, 0.4649, 0.4927, 0.4641, 0.4902, 0.4784, 0.4676, 0.495, 0.477, 0.4684, 0.4967, 0.4649, 0.4927, 0.4809, 0.468, 0.4972, 0.4786, 0.47, 0.4986, 0.4684, 0.4967, 0.495, 0.477, 0.4995, 0.4804, 0.4717, 0.5007, 0.47, 0.4986, 0.4972, 0.4786, 0.5019, 0.4824, 0.4738, 0.5031, 0.4717, 0.5007, 0.4995, 0.4804, 0.5045, 0.4848, 0.4766, 0.5061, 0.4738, 0.5031, 0.5019, 0.4824, 0.4625, 0.4852, 0.356, 0.4437, 0.3554, 0.4368, 0.4617, 0.4824, 0.4633, 0.4878, 0.3569, 0.4508, 0.356, 0.4437, 0.4625, 0.4852, 0.4641, 0.4902, 0.358, 0.4579, 0.3569, 0.4508, 0.4633, 0.4878, 0.4649, 0.4927, 0.3592, 0.4649, 0.358, 0.4579, 0.4641, 0.4902, 0.4684, 0.4967, 0.3841, 0.5743, 0.3592, 0.4649, 0.4649, 0.4927, 0.47, 0.4986, 0.3872, 0.58, 0.3841, 0.5743, 0.4684, 0.4967, 0.4717, 0.5007, 0.3902, 0.5857, 0.3872, 0.58, 0.47, 0.4986, 0.4738, 0.5031, 0.3932, 0.5912, 0.3902, 0.5857, 0.4717, 0.5007, 0.4766, 0.5061, 0.3958, 0.5961, 0.3932, 0.5912, 0.4738, 0.5031, 0.356, 0.4437, 0.285, 0.488, 0.2807, 0.4841, 0.3554, 0.4368, 0.3569, 0.4508, 0.2894, 0.492, 0.285, 0.488, 0.356, 0.4437, 0.358, 0.4579, 0.2937, 0.4963, 0.2894, 0.492, 0.3569, 0.4508, 0.3592, 0.4649, 0.2977, 0.5008, 0.2937, 0.4963, 0.358, 0.4579, 0.3841, 0.5743, 0.3269, 0.5885, 0.2977, 0.5008, 0.3592, 0.4649, 0.3872, 0.58, 0.3279, 0.5932, 0.3269, 0.5885, 0.3841, 0.5743, 0.3902, 0.5857, 0.3286, 0.5978, 0.3279, 0.5932, 0.3872, 0.58, 0.3932, 0.5912, 0.3291, 0.6022, 0.3286, 0.5978, 0.3902, 0.5857, 0.3958, 0.5961, 0.3295, 0.6063, 0.3291, 0.6022, 0.3932, 0.5912, 0.285, 0.488, 0.2339, 0.5841, 0.2326, 0.5824, 0.2807, 0.4841, 0.2894, 0.492, 0.2352, 0.5857, 0.2339, 0.5841, 0.285, 0.488, 0.2937, 0.4963, 0.2364, 0.5875, 0.2352, 0.5857, 0.2894, 0.492, 0.2977, 0.5008, 0.2377, 0.5894, 0.2364, 0.5875, 0.2937, 0.4963, 0.3269, 0.5885, 0.2386, 0.6052, 0.2377, 0.5894, 0.2977, 0.5008, 0.3279, 0.5932, 0.2384, 0.6077, 0.2386, 0.6052, 0.3269, 0.5885, 0.3286, 0.5978, 0.2382, 0.6102, 0.2384, 0.6077, 0.3279, 0.5932, 0.3291, 0.6022, 0.2378, 0.613, 0.2382, 0.6102, 0.3286, 0.5978, 0.3295, 0.6063, 0.2372, 0.6161, 0.2378, 0.613, 0.3291, 0.6022, 0.2339, 0.5841, 0.2163, 0.5863, 0.2176, 0.5843, 0.2326, 0.5824, 0.2352, 0.5857, 0.2151, 0.5881, 0.2163, 0.5863, 0.2339, 0.5841, 0.2364, 0.5875, 0.214, 0.5899, 0.2151, 0.5881, 0.2352, 0.5857, 0.2377, 0.5894, 0.2129, 0.5917, 0.214, 0.5899, 0.2364, 0.5875, 0.2386, 0.6052, 0.212, 0.5956, 0.2129, 0.5917, 0.2377, 0.5894, 0.2384, 0.6077, 0.2113, 0.5975, 0.212, 0.5956, 0.2386, 0.6052, 0.2382, 0.6102, 0.2106, 0.5997, 0.2113, 0.5975, 0.2384, 0.6077, 0.2378, 0.613, 0.2098, 0.6022, 0.2106, 0.5997, 0.2382, 0.6102, 0.2372, 0.6161, 0.2089, 0.6054, 0.2098, 0.6022, 0.2378, 0.613, 0.2163, 0.5863, 0.1895, 0.5144, 0.1921, 0.5099, 0.2176, 0.5843, 0.2151, 0.5881, 0.1869, 0.5188, 0.1895, 0.5144, 0.2163, 0.5863, 0.214, 0.5899, 0.1844, 0.5232, 0.1869, 0.5188, 0.2151, 0.5881, 0.2129, 0.5917, 0.1819, 0.5273, 0.1844, 0.5232, 0.214, 0.5899, 0.212, 0.5956, 0.1383, 0.574, 0.1819, 0.5273, 0.2129, 0.5917, 0.2113, 0.5975, 0.1349, 0.5772, 0.1383, 0.574, 0.212, 0.5956, 0.2106, 0.5997, 0.1314, 0.5805, 0.1349, 0.5772, 0.2113, 0.5975, 0.2098, 0.6022, 0.128, 0.5837, 0.1314, 0.5805, 0.2106, 0.5997, 0.2089, 0.6054, 0.1247, 0.5866, 0.128, 0.5837, 0.2098, 0.6022, 0.1895, 0.5144, 0.139, 0.5189, 0.14, 0.5166, 0.1921, 0.5099, 0.1869, 0.5188, 0.138, 0.5209, 0.139, 0.5189, 0.1895, 0.5144, 0.1844, 0.5232, 0.1369, 0.5228, 0.138, 0.5209, 0.1869, 0.5188, 0.1819, 0.5273, 0.1359, 0.5247, 0.1369, 0.5228, 0.1844, 0.5232, 0.1383, 0.574, 0.1274, 0.5325, 0.1359, 0.5247, 0.1819, 0.5273, 0.1349, 0.5772, 0.1254, 0.5334, 0.1274, 0.5325, 0.1383, 0.574, 0.1314, 0.5805, 0.1233, 0.5342, 0.1254, 0.5334, 0.1349, 0.5772, 0.128, 0.5837, 0.1209, 0.535, 0.1233, 0.5342, 0.1314, 0.5805, 0.1247, 0.5866, 0.1181, 0.5358, 0.1209, 0.535, 0.128, 0.5837, 0.139, 0.5189, 0.1282, 0.5025, 0.1307, 0.5025, 0.14, 0.5166, 0.138, 0.5209, 0.1259, 0.5026, 0.1282, 0.5025, 0.139, 0.5189, 0.1369, 0.5228, 0.1237, 0.5027, 0.1259, 0.5026, 0.138, 0.5209, 0.1359, 0.5247, 0.1213, 0.503, 0.1237, 0.5027, 0.1369, 0.5228, 0.1274, 0.5325, 0.1128, 0.5074, 0.1213, 0.503, 0.1359, 0.5247, 0.1254, 0.5334, 0.1109, 0.5087, 0.1128, 0.5074, 0.1274, 0.5325, 0.1233, 0.5342, 0.1089, 0.5102, 0.1109, 0.5087, 0.1254, 0.5334, 0.1209, 0.535, 0.1067, 0.5119, 0.1089, 0.5102, 0.1233, 0.5342, 0.1181, 0.5358, 0.1041, 0.514, 0.1067, 0.5119, 0.1209, 0.535, 0.1282, 0.5025, 0.1592, 0.4416, 0.1647, 0.4423, 0.1307, 0.5025, 0.1259, 0.5026, 0.1536, 0.4411, 0.1592, 0.4416, 0.1282, 0.5025, 0.1237, 0.5027, 0.1482, 0.4408, 0.1536, 0.4411, 0.1259, 0.5026, 0.1213, 0.503, 0.1427, 0.4408, 0.1482, 0.4408, 0.1237, 0.5027, 0.1128, 0.5074, 0.0674, 0.4528, 0.1427, 0.4408, 0.1213, 0.503, 0.1109, 0.5087, 0.06297, 0.4558, 0.0674, 0.4528, 0.1128, 0.5074, 0.1089, 0.5102, 0.05879, 0.4588, 0.06297, 0.4558, 0.1109, 0.5087, 0.1067, 0.5119, 0.05482, 0.4619, 0.05879, 0.4588, 0.1089, 0.5102, 0.1041, 0.514, 0.0511, 0.4648, 0.05482, 0.4619, 0.1067, 0.5119, 0.1592, 0.4416, 0.1311, 0.3214, 0.1366, 0.3159, 0.1647, 0.4423, 0.1536, 0.4411, 0.1254, 0.3269, 0.1311, 0.3214, 0.1592, 0.4416, 0.1482, 0.4408, 0.1196, 0.3321, 0.1254, 0.3269, 0.1536, 0.4411, 0.1427, 0.4408, 0.114, 0.3369, 0.1196, 0.3321, 0.1482, 0.4408, 0.0674, 0.4528, 0.02398, 0.3685, 0.114, 0.3369, 0.1427, 0.4408, 0.06297, 0.4558, 0.01801, 0.3693, 0.02398, 0.3685, 0.0674, 0.4528, 0.05879, 0.4588, 0.01187, 0.3699, 0.01801, 0.3693, 0.06297, 0.4558, 0.05482, 0.4619, 0.005818, 0.3704, 0.01187, 0.3699, 0.05879, 0.4588, 0.0511, 0.4648, 0.0001583, 0.3707, 0.005818, 0.3704, 0.05482, 0.4619, 0.1311, 0.3214, 0.05735, 0.3023, 0.05935, 0.3001, 0.1366, 0.3159, 0.1254, 0.3269, 0.05541, 0.3041, 0.05735, 0.3023, 0.1311, 0.3214, 0.1196, 0.3321, 0.05346, 0.3058, 0.05541, 0.3041, 0.1254, 0.3269, 0.114, 0.3369, 0.0515, 0.3075, 0.05346, 0.3058, 0.1196, 0.3321, 0.02398, 0.3685, 0.03818, 0.3118, 0.0515, 0.3075, 0.114, 0.3369, 0.01801, 0.3693, 0.03556, 0.3117, 0.03818, 0.3118, 0.02398, 0.3685, 0.01187, 0.3699, 0.03296, 0.3114, 0.03556, 0.3117, 0.01801, 0.3693, 0.005818, 0.3704, 0.03011, 0.3109, 0.03296, 0.3114, 0.01187, 0.3699, 0.0001583, 0.3707, 0.02681, 0.3102, 0.03011, 0.3109, 0.005818, 0.3704, 0.05735, 0.3023, 0.05233, 0.2802, 0.05489, 0.281, 0.05935, 0.3001, 0.05541, 0.3041, 0.04994, 0.2795, 0.05233, 0.2802, 0.05735, 0.3023, 0.05346, 0.3058, 0.0476, 0.2789, 0.04994, 0.2795, 0.05541, 0.3041, 0.0515, 0.3075, 0.04512, 0.2783, 0.0476, 0.2789, 0.05346, 0.3058, 0.03818, 0.3118, 0.03511, 0.2792, 0.04512, 0.2783, 0.0515, 0.3075, 0.03556, 0.3117, 0.03263, 0.2796, 0.03511, 0.2792, 0.03818, 0.3118, 0.03296, 0.3114, 0.02997, 0.2801, 0.03263, 0.2796, 0.03556, 0.3117, 0.03011, 0.3109, 0.02704, 0.2807, 0.02997, 0.2801, 0.03296, 0.3114, 0.02681, 0.3102, 0.02366, 0.2815, 0.02704, 0.2807, 0.03011, 0.3109, 0.05233, 0.2802, 0.09635, 0.2323, 0.1013, 0.2334, 0.05489, 0.281, 0.04994, 0.2795, 0.09147, 0.2313, 0.09635, 0.2323, 0.05233, 0.2802, 0.0476, 0.2789, 0.08668, 0.2302, 0.09147, 0.2313, 0.04994, 0.2795, 0.04512, 0.2783, 0.08201, 0.2293, 0.08668, 0.2302, 0.0476, 0.2789, 0.03511, 0.2792, 0.01816, 0.2166, 0.08201, 0.2293, 0.04512, 0.2783, 0.03263, 0.2796, 0.01363, 0.2165, 0.01816, 0.2166, 0.03511, 0.2792, 0.02997, 0.2801, 0.009118, 0.2164, 0.01363, 0.2165, 0.03263, 0.2796, 0.02704, 0.2807, 0.00472, 0.2164, 0.009118, 0.2164, 0.02997, 0.2801, 0.02366, 0.2815, 0.0005563, 0.2162, 0.00472, 0.2164, 0.02704, 0.2807, 0.09635, 0.2323, 0.06821, 0.1483, 0.07063, 0.1485, 0.1013, 0.2334, 0.09147, 0.2313, 0.06589, 0.1481, 0.06821, 0.1483, 0.09635, 0.2323, 0.08668, 0.2302, 0.06358, 0.1479, 0.06589, 0.1481, 0.09147, 0.2313, 0.08201, 0.2293, 0.0611, 0.1475, 0.06358, 0.1479, 0.08668, 0.2302, 0.01816, 0.2166, 0.04719, 0.1386, 0.0611, 0.1475, 0.08201, 0.2293, 0.01363, 0.2165, 0.04497, 0.1369, 0.04719, 0.1386, 0.01816, 0.2166, 0.009118, 0.2164, 0.04275, 0.1352, 0.04497, 0.1369, 0.01363, 0.2165, 0.00472, 0.2164, 0.0404, 0.1332, 0.04275, 0.1352, 0.009118, 0.2164, 0.0005563, 0.2162, 0.0378, 0.1309, 0.0404, 0.1332, 0.00472, 0.2164, 0.05674, 0.8447, 0.07077, 0.7891, 0.06943, 0.7871, 0.04967, 0.8484, 0.06302, 0.8411, 0.07181, 0.79, 0.07077, 0.7891, 0.05674, 0.8447, 0.06849, 0.8377, 0.07239, 0.7899, 0.07181, 0.79, 0.06302, 0.8411, 0.07328, 0.8347, 0.07238, 0.7887, 0.07239, 0.7899, 0.06849, 0.8377, 0.06422, 0.8413, 0.05183, 0.7755, 0.07238, 0.7887, 0.07328, 0.8347, 0.06176, 0.8453, 0.04195, 0.7716, 0.05183, 0.7755, 0.06422, 0.8413, 0.05858, 0.8503, 0.02962, 0.7681, 0.04195, 0.7716, 0.06176, 0.8453, 0.05489, 0.856, 0.01536, 0.7659, 0.02962, 0.7681, 0.05858, 0.8503, 0.05093, 0.8619, 0.0001583, 0.7652, 0.01536, 0.7659, 0.05489, 0.856, 0.07077, 0.7891, 0.09589, 0.8032, 0.09982, 0.8104, 0.06943, 0.7871, 0.07181, 0.79, 0.09248, 0.7959, 0.09589, 0.8032, 0.07077, 0.7891, 0.07239, 0.7899, 0.08962, 0.7882, 0.09248, 0.7959, 0.07181, 0.79, 0.07238, 0.7887, 0.08718, 0.7799, 0.08962, 0.7882, 0.07239, 0.7899, 0.05183, 0.7755, 0.1015, 0.7494, 0.08718, 0.7799, 0.07238, 0.7887, 0.04195, 0.7716, 0.1104, 0.721, 0.1015, 0.7494, 0.05183, 0.7755, 0.02962, 0.7681, 0.1199, 0.689, 0.1104, 0.721, 0.04195, 0.7716, 0.01536, 0.7659, 0.1302, 0.6539, 0.1199, 0.689, 0.02962, 0.7681, 0.0001583, 0.7652, 0.141, 0.6164, 0.1302, 0.6539, 0.01536, 0.7659, 0.09589, 0.8032, 0.07428, 0.8781, 0.07295, 0.8946, 0.09982, 0.8104, 0.09248, 0.7959, 0.07613, 0.8627, 0.07428, 0.8781, 0.09589, 0.8032, 0.08962, 0.7882, 0.07858, 0.849, 0.07613, 0.8627, 0.09248, 0.7959, 0.08718, 0.7799, 0.08164, 0.8373, 0.07858, 0.849, 0.08962, 0.7882, 0.1015, 0.7494, 0.1038, 0.8374, 0.08164, 0.8373, 0.08718, 0.7799, 0.1104, 0.721, 0.1117, 0.8417, 0.1038, 0.8374, 0.1015, 0.7494, 0.1199, 0.689, 0.1209, 0.8485, 0.1117, 0.8417, 0.1104, 0.721, 0.1302, 0.6539, 0.1309, 0.8578, 0.1209, 0.8485, 0.1199, 0.689, 0.141, 0.6164, 0.141, 0.8688, 0.1309, 0.8578, 0.1302, 0.6539, 0.07428, 0.8781, 0.05674, 0.8447, 0.04967, 0.8484, 0.07295, 0.8946, 0.07613, 0.8627, 0.06302, 0.8411, 0.05674, 0.8447, 0.07428, 0.8781, 0.07858, 0.849, 0.06849, 0.8377, 0.06302, 0.8411, 0.07613, 0.8627, 0.08164, 0.8373, 0.07328, 0.8347, 0.06849, 0.8377, 0.07858, 0.849, 0.1038, 0.8374, 0.06422, 0.8413, 0.07328, 0.8347, 0.08164, 0.8373, 0.1117, 0.8417, 0.06176, 0.8453, 0.06422, 0.8413, 0.1038, 0.8374, 0.1209, 0.8485, 0.05858, 0.8503, 0.06176, 0.8453, 0.1117, 0.8417, 0.1309, 0.8578, 0.05489, 0.856, 0.05858, 0.8503, 0.1209, 0.8485, 0.141, 0.8688, 0.05093, 0.8619, 0.05489, 0.856, 0.1309, 0.8578])
me_35.materials.append(mat_material)
me_35.use_remesh_fix_poles = True
me_35.use_remesh_preserve_attributes = False
me_35.use_mirror_vertex_groups = False
me_35.update()

# ---- objects
ob_light = bpy.data.objects.new('Light', light_light)
ob_camera = bpy.data.objects.new('Camera', cam_camera)
ob_35 = bpy.data.objects.new('35', me_35)

# ---- transforms, parenting, visibility, modifiers, constraints
ob_light.location = (4.076, 1.005, 5.904)
ob_light.rotation_euler = (0.6503, 0.05522, 1.866)
ob_light.lock_rotations_4d = False
ob_light.empty_display_type = 'ARROWS'
ob_light.color = (0.0, 0.0, 0.0, 0.0)
ob_light.lineart.crease_threshold = 0.0
ob_camera.location = (7.359, -6.926, 4.958)
ob_camera.rotation_euler = (1.109, 0.0, 0.8149)
ob_camera.lock_rotations_4d = False
ob_camera.empty_display_type = 'ARROWS'
ob_camera.color = (0.0, 0.0, 0.0, 0.0)
ob_camera.display_type = 'WIRE'
ob_camera.lineart.crease_threshold = 0.0
ob_35.location = (0.0, 0.0, 0.0)
ob_35.lineart.crease_threshold = 0.0

# ---- collection membership
col_collection.objects.link(ob_light)
col_collection.objects.link(ob_camera)
col_collection.objects.link(ob_35)

# ---- scene / render settings (as saved in the file)
scene.camera = ob_camera
scene.frame_start = 1; scene.frame_end = 250; scene.frame_set(1)
scene.render.engine = 'BLENDER_EEVEE_NEXT'
scene.cycles.use_denoising = False
scene.cycles.samples = 128
scene.cycles.sampling_pattern = 'TABULATED_SOBOL'
scene.cycles.use_adaptive_sampling = False
scene.cycles.use_light_tree = False
scene.view_settings.view_transform = 'Filmic'
bpy.context.view_layer.update()
